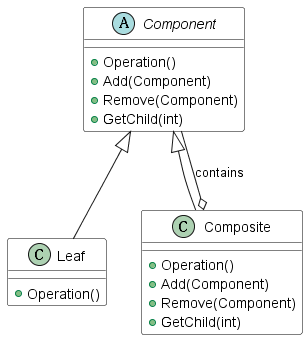

The diagram above was rendered by PlantUML. Its source (embedded in the PNG):
@startuml
!define RECTANGLE class
!define ABSTRACT abstract
!define DATABASE database
!define ACTOR actor

skinparam class {
    BackgroundColor<<ABSTRACT>> PaleGreen
    BorderColor<<ABSTRACT>> SpringGreen
    BackgroundColor<<RECTANGLE>> White
    BorderColor<<RECTANGLE>> Black
    BackgroundColor<<DATABASE>> MistyRose
    BorderColor<<DATABASE>> Red
    BackgroundColor<<ACTOR>> Wheat
    BorderColor<<ACTOR>> Tan
}

abstract class Component {
    +Operation()
    +Add(Component)
    +Remove(Component)
    +GetChild(int)
}

class Leaf {
    +Operation()
}

class Composite {
    +Operation()
    +Add(Component)
    +Remove(Component)
    +GetChild(int)
}

Component <|-- Leaf
Component <|-- Composite
Composite o-- Component : contains

@enduml